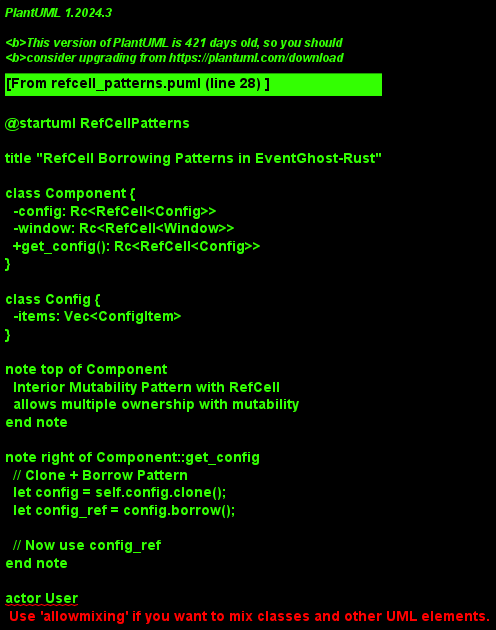

The diagram above was rendered by PlantUML. Its source (embedded in the PNG):
@startuml RefCellPatterns

title "RefCell Borrowing Patterns in EventGhost-Rust"

class Component {
  -config: Rc<RefCell<Config>>
  -window: Rc<RefCell<Window>>
  +get_config(): Rc<RefCell<Config>>
}

class Config {
  -items: Vec<ConfigItem>
}

note top of Component
  Interior Mutability Pattern with RefCell
  allows multiple ownership with mutability
end note

note right of Component::get_config
  // Clone + Borrow Pattern
  let config = self.config.clone();
  let config_ref = config.borrow();
  
  // Now use config_ref
end note

actor User
participant Component
participant RefCell

User -> Component: call method
Component -> RefCell: clone()
RefCell --> Component: Rc<RefCell<Config>>
Component -> RefCell: borrow()
RefCell --> Component: Ref<Config>
Component --> User: return

@enduml